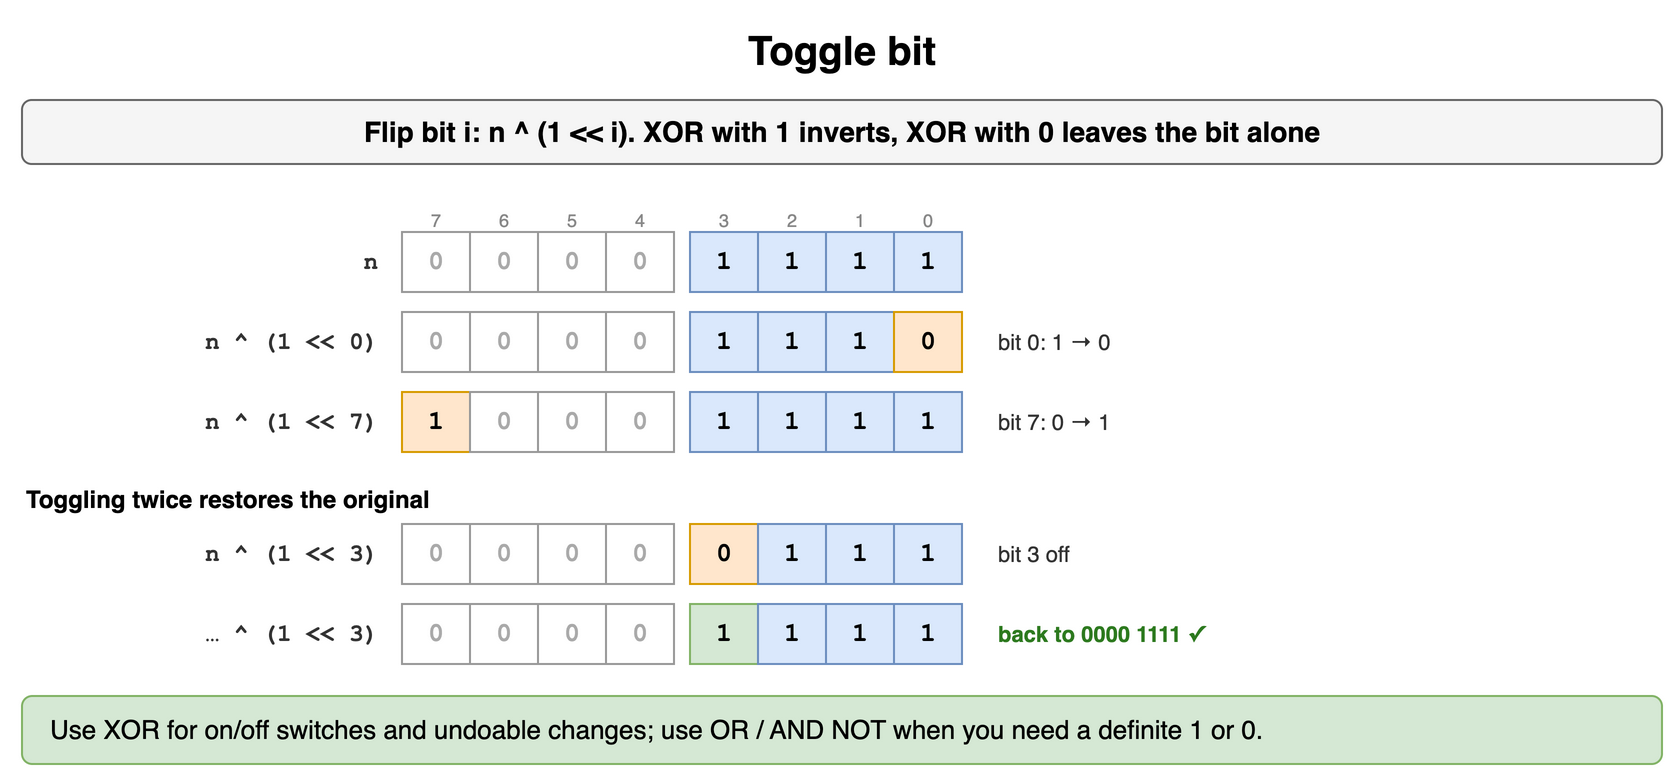

The diagram above was exported from draw.io. Its source (the exported page's mxGraphModel, read from the mxfile embedded in the PNG):
<mxGraphModel dx="900" dy="402" grid="1" gridSize="10" guides="1" tooltips="1" connect="1" arrows="1" fold="1" page="1" pageScale="1" pageWidth="900" pageHeight="402" math="0" shadow="0">
  <root>
    <mxCell id="0" />
    <mxCell id="1" parent="0" />
    <mxCell id="b101" value="Toggle bit" style="text;html=1;align=center;verticalAlign=middle;whiteSpace=wrap;fontSize=20;fontStyle=1;" vertex="1" parent="1">
      <mxGeometry x="40" y="10" width="820" height="30" as="geometry" />
    </mxCell>
    <mxCell id="b102" value="Flip bit i: n ^ (1 &lt;&lt; i). XOR with 1 inverts, XOR with 0 leaves the bit alone" style="rounded=1;whiteSpace=wrap;html=1;fillColor=#f5f5f5;strokeColor=#666666;fontStyle=1;fontSize=14;" vertex="1" parent="1">
      <mxGeometry x="40" y="50" width="820" height="32" as="geometry" />
    </mxCell>
    <mxCell id="b103" value="7" style="text;html=1;whiteSpace=wrap;fontSize=11;align=center;fontSize=9;fontColor=#888888;" vertex="1" parent="1">
      <mxGeometry x="226" y="98" width="42" height="14" as="geometry" />
    </mxCell>
    <mxCell id="b104" value="6" style="text;html=1;whiteSpace=wrap;fontSize=11;align=center;fontSize=9;fontColor=#888888;" vertex="1" parent="1">
      <mxGeometry x="260" y="98" width="42" height="14" as="geometry" />
    </mxCell>
    <mxCell id="b105" value="5" style="text;html=1;whiteSpace=wrap;fontSize=11;align=center;fontSize=9;fontColor=#888888;" vertex="1" parent="1">
      <mxGeometry x="294" y="98" width="42" height="14" as="geometry" />
    </mxCell>
    <mxCell id="b106" value="4" style="text;html=1;whiteSpace=wrap;fontSize=11;align=center;fontSize=9;fontColor=#888888;" vertex="1" parent="1">
      <mxGeometry x="328" y="98" width="42" height="14" as="geometry" />
    </mxCell>
    <mxCell id="b107" value="3" style="text;html=1;whiteSpace=wrap;fontSize=11;align=center;fontSize=9;fontColor=#888888;" vertex="1" parent="1">
      <mxGeometry x="370" y="98" width="42" height="14" as="geometry" />
    </mxCell>
    <mxCell id="b108" value="2" style="text;html=1;whiteSpace=wrap;fontSize=11;align=center;fontSize=9;fontColor=#888888;" vertex="1" parent="1">
      <mxGeometry x="404" y="98" width="42" height="14" as="geometry" />
    </mxCell>
    <mxCell id="b109" value="1" style="text;html=1;whiteSpace=wrap;fontSize=11;align=center;fontSize=9;fontColor=#888888;" vertex="1" parent="1">
      <mxGeometry x="438" y="98" width="42" height="14" as="geometry" />
    </mxCell>
    <mxCell id="b1010" value="0" style="text;html=1;whiteSpace=wrap;fontSize=11;align=center;fontSize=9;fontColor=#888888;" vertex="1" parent="1">
      <mxGeometry x="472" y="98" width="42" height="14" as="geometry" />
    </mxCell>
    <mxCell id="b1011" value="0" style="rounded=0;whiteSpace=wrap;html=1;fontFamily=Courier New;fontStyle=1;fontSize=13;fillColor=#ffffff;strokeColor=#999999;fontColor=#aaaaaa;" vertex="1" parent="1">
      <mxGeometry x="230" y="116" width="34" height="30" as="geometry" />
    </mxCell>
    <mxCell id="b1012" value="0" style="rounded=0;whiteSpace=wrap;html=1;fontFamily=Courier New;fontStyle=1;fontSize=13;fillColor=#ffffff;strokeColor=#999999;fontColor=#aaaaaa;" vertex="1" parent="1">
      <mxGeometry x="264" y="116" width="34" height="30" as="geometry" />
    </mxCell>
    <mxCell id="b1013" value="0" style="rounded=0;whiteSpace=wrap;html=1;fontFamily=Courier New;fontStyle=1;fontSize=13;fillColor=#ffffff;strokeColor=#999999;fontColor=#aaaaaa;" vertex="1" parent="1">
      <mxGeometry x="298" y="116" width="34" height="30" as="geometry" />
    </mxCell>
    <mxCell id="b1014" value="0" style="rounded=0;whiteSpace=wrap;html=1;fontFamily=Courier New;fontStyle=1;fontSize=13;fillColor=#ffffff;strokeColor=#999999;fontColor=#aaaaaa;" vertex="1" parent="1">
      <mxGeometry x="332" y="116" width="34" height="30" as="geometry" />
    </mxCell>
    <mxCell id="b1015" value="1" style="rounded=0;whiteSpace=wrap;html=1;fontFamily=Courier New;fontStyle=1;fontSize=13;fillColor=#dae8fc;strokeColor=#6c8ebf;" vertex="1" parent="1">
      <mxGeometry x="374" y="116" width="34" height="30" as="geometry" />
    </mxCell>
    <mxCell id="b1016" value="1" style="rounded=0;whiteSpace=wrap;html=1;fontFamily=Courier New;fontStyle=1;fontSize=13;fillColor=#dae8fc;strokeColor=#6c8ebf;" vertex="1" parent="1">
      <mxGeometry x="408" y="116" width="34" height="30" as="geometry" />
    </mxCell>
    <mxCell id="b1017" value="1" style="rounded=0;whiteSpace=wrap;html=1;fontFamily=Courier New;fontStyle=1;fontSize=13;fillColor=#dae8fc;strokeColor=#6c8ebf;" vertex="1" parent="1">
      <mxGeometry x="442" y="116" width="34" height="30" as="geometry" />
    </mxCell>
    <mxCell id="b1018" value="1" style="rounded=0;whiteSpace=wrap;html=1;fontFamily=Courier New;fontStyle=1;fontSize=13;fillColor=#dae8fc;strokeColor=#6c8ebf;" vertex="1" parent="1">
      <mxGeometry x="476" y="116" width="34" height="30" as="geometry" />
    </mxCell>
    <mxCell id="b1019" value="n" style="text;html=1;whiteSpace=wrap;fontSize=11;align=right;verticalAlign=middle;fontStyle=1;fontSize=12;fontFamily=Courier New;fontColor=#333333;" vertex="1" parent="1">
      <mxGeometry x="70" y="116" width="150" height="30" as="geometry" />
    </mxCell>
    <mxCell id="b1020" value="0" style="rounded=0;whiteSpace=wrap;html=1;fontFamily=Courier New;fontStyle=1;fontSize=13;fillColor=#ffffff;strokeColor=#999999;fontColor=#aaaaaa;" vertex="1" parent="1">
      <mxGeometry x="230" y="156" width="34" height="30" as="geometry" />
    </mxCell>
    <mxCell id="b1021" value="0" style="rounded=0;whiteSpace=wrap;html=1;fontFamily=Courier New;fontStyle=1;fontSize=13;fillColor=#ffffff;strokeColor=#999999;fontColor=#aaaaaa;" vertex="1" parent="1">
      <mxGeometry x="264" y="156" width="34" height="30" as="geometry" />
    </mxCell>
    <mxCell id="b1022" value="0" style="rounded=0;whiteSpace=wrap;html=1;fontFamily=Courier New;fontStyle=1;fontSize=13;fillColor=#ffffff;strokeColor=#999999;fontColor=#aaaaaa;" vertex="1" parent="1">
      <mxGeometry x="298" y="156" width="34" height="30" as="geometry" />
    </mxCell>
    <mxCell id="b1023" value="0" style="rounded=0;whiteSpace=wrap;html=1;fontFamily=Courier New;fontStyle=1;fontSize=13;fillColor=#ffffff;strokeColor=#999999;fontColor=#aaaaaa;" vertex="1" parent="1">
      <mxGeometry x="332" y="156" width="34" height="30" as="geometry" />
    </mxCell>
    <mxCell id="b1024" value="1" style="rounded=0;whiteSpace=wrap;html=1;fontFamily=Courier New;fontStyle=1;fontSize=13;fillColor=#dae8fc;strokeColor=#6c8ebf;" vertex="1" parent="1">
      <mxGeometry x="374" y="156" width="34" height="30" as="geometry" />
    </mxCell>
    <mxCell id="b1025" value="1" style="rounded=0;whiteSpace=wrap;html=1;fontFamily=Courier New;fontStyle=1;fontSize=13;fillColor=#dae8fc;strokeColor=#6c8ebf;" vertex="1" parent="1">
      <mxGeometry x="408" y="156" width="34" height="30" as="geometry" />
    </mxCell>
    <mxCell id="b1026" value="1" style="rounded=0;whiteSpace=wrap;html=1;fontFamily=Courier New;fontStyle=1;fontSize=13;fillColor=#dae8fc;strokeColor=#6c8ebf;" vertex="1" parent="1">
      <mxGeometry x="442" y="156" width="34" height="30" as="geometry" />
    </mxCell>
    <mxCell id="b1027" value="0" style="rounded=0;whiteSpace=wrap;html=1;fontFamily=Courier New;fontStyle=1;fontSize=13;fillColor=#ffe6cc;strokeColor=#d79b00;" vertex="1" parent="1">
      <mxGeometry x="476" y="156" width="34" height="30" as="geometry" />
    </mxCell>
    <mxCell id="b1028" value="n ^ (1 &lt;&lt; 0)" style="text;html=1;whiteSpace=wrap;fontSize=11;align=right;verticalAlign=middle;fontStyle=1;fontSize=12;fontFamily=Courier New;fontColor=#333333;" vertex="1" parent="1">
      <mxGeometry x="70" y="156" width="150" height="30" as="geometry" />
    </mxCell>
    <mxCell id="b1029" value="bit 0: 1 → 0" style="text;html=1;whiteSpace=wrap;fontSize=11;align=left;verticalAlign=middle;fontColor=#333333;" vertex="1" parent="1">
      <mxGeometry x="526" y="156" width="330" height="30" as="geometry" />
    </mxCell>
    <mxCell id="b1030" value="1" style="rounded=0;whiteSpace=wrap;html=1;fontFamily=Courier New;fontStyle=1;fontSize=13;fillColor=#ffe6cc;strokeColor=#d79b00;" vertex="1" parent="1">
      <mxGeometry x="230" y="196" width="34" height="30" as="geometry" />
    </mxCell>
    <mxCell id="b1031" value="0" style="rounded=0;whiteSpace=wrap;html=1;fontFamily=Courier New;fontStyle=1;fontSize=13;fillColor=#ffffff;strokeColor=#999999;fontColor=#aaaaaa;" vertex="1" parent="1">
      <mxGeometry x="264" y="196" width="34" height="30" as="geometry" />
    </mxCell>
    <mxCell id="b1032" value="0" style="rounded=0;whiteSpace=wrap;html=1;fontFamily=Courier New;fontStyle=1;fontSize=13;fillColor=#ffffff;strokeColor=#999999;fontColor=#aaaaaa;" vertex="1" parent="1">
      <mxGeometry x="298" y="196" width="34" height="30" as="geometry" />
    </mxCell>
    <mxCell id="b1033" value="0" style="rounded=0;whiteSpace=wrap;html=1;fontFamily=Courier New;fontStyle=1;fontSize=13;fillColor=#ffffff;strokeColor=#999999;fontColor=#aaaaaa;" vertex="1" parent="1">
      <mxGeometry x="332" y="196" width="34" height="30" as="geometry" />
    </mxCell>
    <mxCell id="b1034" value="1" style="rounded=0;whiteSpace=wrap;html=1;fontFamily=Courier New;fontStyle=1;fontSize=13;fillColor=#dae8fc;strokeColor=#6c8ebf;" vertex="1" parent="1">
      <mxGeometry x="374" y="196" width="34" height="30" as="geometry" />
    </mxCell>
    <mxCell id="b1035" value="1" style="rounded=0;whiteSpace=wrap;html=1;fontFamily=Courier New;fontStyle=1;fontSize=13;fillColor=#dae8fc;strokeColor=#6c8ebf;" vertex="1" parent="1">
      <mxGeometry x="408" y="196" width="34" height="30" as="geometry" />
    </mxCell>
    <mxCell id="b1036" value="1" style="rounded=0;whiteSpace=wrap;html=1;fontFamily=Courier New;fontStyle=1;fontSize=13;fillColor=#dae8fc;strokeColor=#6c8ebf;" vertex="1" parent="1">
      <mxGeometry x="442" y="196" width="34" height="30" as="geometry" />
    </mxCell>
    <mxCell id="b1037" value="1" style="rounded=0;whiteSpace=wrap;html=1;fontFamily=Courier New;fontStyle=1;fontSize=13;fillColor=#dae8fc;strokeColor=#6c8ebf;" vertex="1" parent="1">
      <mxGeometry x="476" y="196" width="34" height="30" as="geometry" />
    </mxCell>
    <mxCell id="b1038" value="n ^ (1 &lt;&lt; 7)" style="text;html=1;whiteSpace=wrap;fontSize=11;align=right;verticalAlign=middle;fontStyle=1;fontSize=12;fontFamily=Courier New;fontColor=#333333;" vertex="1" parent="1">
      <mxGeometry x="70" y="196" width="150" height="30" as="geometry" />
    </mxCell>
    <mxCell id="b1039" value="bit 7: 0 → 1" style="text;html=1;whiteSpace=wrap;fontSize=11;align=left;verticalAlign=middle;fontColor=#333333;" vertex="1" parent="1">
      <mxGeometry x="526" y="196" width="330" height="30" as="geometry" />
    </mxCell>
    <mxCell id="b1040" value="Toggling twice restores the original" style="text;html=1;whiteSpace=wrap;fontSize=11;fontStyle=1;fontSize=12;" vertex="1" parent="1">
      <mxGeometry x="40" y="236" width="820" height="18" as="geometry" />
    </mxCell>
    <mxCell id="b1041" value="0" style="rounded=0;whiteSpace=wrap;html=1;fontFamily=Courier New;fontStyle=1;fontSize=13;fillColor=#ffffff;strokeColor=#999999;fontColor=#aaaaaa;" vertex="1" parent="1">
      <mxGeometry x="230" y="262" width="34" height="30" as="geometry" />
    </mxCell>
    <mxCell id="b1042" value="0" style="rounded=0;whiteSpace=wrap;html=1;fontFamily=Courier New;fontStyle=1;fontSize=13;fillColor=#ffffff;strokeColor=#999999;fontColor=#aaaaaa;" vertex="1" parent="1">
      <mxGeometry x="264" y="262" width="34" height="30" as="geometry" />
    </mxCell>
    <mxCell id="b1043" value="0" style="rounded=0;whiteSpace=wrap;html=1;fontFamily=Courier New;fontStyle=1;fontSize=13;fillColor=#ffffff;strokeColor=#999999;fontColor=#aaaaaa;" vertex="1" parent="1">
      <mxGeometry x="298" y="262" width="34" height="30" as="geometry" />
    </mxCell>
    <mxCell id="b1044" value="0" style="rounded=0;whiteSpace=wrap;html=1;fontFamily=Courier New;fontStyle=1;fontSize=13;fillColor=#ffffff;strokeColor=#999999;fontColor=#aaaaaa;" vertex="1" parent="1">
      <mxGeometry x="332" y="262" width="34" height="30" as="geometry" />
    </mxCell>
    <mxCell id="b1045" value="0" style="rounded=0;whiteSpace=wrap;html=1;fontFamily=Courier New;fontStyle=1;fontSize=13;fillColor=#ffe6cc;strokeColor=#d79b00;" vertex="1" parent="1">
      <mxGeometry x="374" y="262" width="34" height="30" as="geometry" />
    </mxCell>
    <mxCell id="b1046" value="1" style="rounded=0;whiteSpace=wrap;html=1;fontFamily=Courier New;fontStyle=1;fontSize=13;fillColor=#dae8fc;strokeColor=#6c8ebf;" vertex="1" parent="1">
      <mxGeometry x="408" y="262" width="34" height="30" as="geometry" />
    </mxCell>
    <mxCell id="b1047" value="1" style="rounded=0;whiteSpace=wrap;html=1;fontFamily=Courier New;fontStyle=1;fontSize=13;fillColor=#dae8fc;strokeColor=#6c8ebf;" vertex="1" parent="1">
      <mxGeometry x="442" y="262" width="34" height="30" as="geometry" />
    </mxCell>
    <mxCell id="b1048" value="1" style="rounded=0;whiteSpace=wrap;html=1;fontFamily=Courier New;fontStyle=1;fontSize=13;fillColor=#dae8fc;strokeColor=#6c8ebf;" vertex="1" parent="1">
      <mxGeometry x="476" y="262" width="34" height="30" as="geometry" />
    </mxCell>
    <mxCell id="b1049" value="n ^ (1 &lt;&lt; 3)" style="text;html=1;whiteSpace=wrap;fontSize=11;align=right;verticalAlign=middle;fontStyle=1;fontSize=12;fontFamily=Courier New;fontColor=#333333;" vertex="1" parent="1">
      <mxGeometry x="70" y="262" width="150" height="30" as="geometry" />
    </mxCell>
    <mxCell id="b1050" value="bit 3 off" style="text;html=1;whiteSpace=wrap;fontSize=11;align=left;verticalAlign=middle;fontColor=#333333;" vertex="1" parent="1">
      <mxGeometry x="526" y="262" width="330" height="30" as="geometry" />
    </mxCell>
    <mxCell id="b1051" value="0" style="rounded=0;whiteSpace=wrap;html=1;fontFamily=Courier New;fontStyle=1;fontSize=13;fillColor=#ffffff;strokeColor=#999999;fontColor=#aaaaaa;" vertex="1" parent="1">
      <mxGeometry x="230" y="302" width="34" height="30" as="geometry" />
    </mxCell>
    <mxCell id="b1052" value="0" style="rounded=0;whiteSpace=wrap;html=1;fontFamily=Courier New;fontStyle=1;fontSize=13;fillColor=#ffffff;strokeColor=#999999;fontColor=#aaaaaa;" vertex="1" parent="1">
      <mxGeometry x="264" y="302" width="34" height="30" as="geometry" />
    </mxCell>
    <mxCell id="b1053" value="0" style="rounded=0;whiteSpace=wrap;html=1;fontFamily=Courier New;fontStyle=1;fontSize=13;fillColor=#ffffff;strokeColor=#999999;fontColor=#aaaaaa;" vertex="1" parent="1">
      <mxGeometry x="298" y="302" width="34" height="30" as="geometry" />
    </mxCell>
    <mxCell id="b1054" value="0" style="rounded=0;whiteSpace=wrap;html=1;fontFamily=Courier New;fontStyle=1;fontSize=13;fillColor=#ffffff;strokeColor=#999999;fontColor=#aaaaaa;" vertex="1" parent="1">
      <mxGeometry x="332" y="302" width="34" height="30" as="geometry" />
    </mxCell>
    <mxCell id="b1055" value="1" style="rounded=0;whiteSpace=wrap;html=1;fontFamily=Courier New;fontStyle=1;fontSize=13;fillColor=#d5e8d4;strokeColor=#82b366;" vertex="1" parent="1">
      <mxGeometry x="374" y="302" width="34" height="30" as="geometry" />
    </mxCell>
    <mxCell id="b1056" value="1" style="rounded=0;whiteSpace=wrap;html=1;fontFamily=Courier New;fontStyle=1;fontSize=13;fillColor=#dae8fc;strokeColor=#6c8ebf;" vertex="1" parent="1">
      <mxGeometry x="408" y="302" width="34" height="30" as="geometry" />
    </mxCell>
    <mxCell id="b1057" value="1" style="rounded=0;whiteSpace=wrap;html=1;fontFamily=Courier New;fontStyle=1;fontSize=13;fillColor=#dae8fc;strokeColor=#6c8ebf;" vertex="1" parent="1">
      <mxGeometry x="442" y="302" width="34" height="30" as="geometry" />
    </mxCell>
    <mxCell id="b1058" value="1" style="rounded=0;whiteSpace=wrap;html=1;fontFamily=Courier New;fontStyle=1;fontSize=13;fillColor=#dae8fc;strokeColor=#6c8ebf;" vertex="1" parent="1">
      <mxGeometry x="476" y="302" width="34" height="30" as="geometry" />
    </mxCell>
    <mxCell id="b1059" value="… ^ (1 &lt;&lt; 3)" style="text;html=1;whiteSpace=wrap;fontSize=11;align=right;verticalAlign=middle;fontStyle=1;fontSize=12;fontFamily=Courier New;fontColor=#333333;" vertex="1" parent="1">
      <mxGeometry x="70" y="302" width="150" height="30" as="geometry" />
    </mxCell>
    <mxCell id="b1060" value="back to 0000 1111 ✓" style="text;html=1;whiteSpace=wrap;fontSize=11;align=left;verticalAlign=middle;fontColor=#2d7a1f;fontStyle=1;" vertex="1" parent="1">
      <mxGeometry x="526" y="302" width="330" height="30" as="geometry" />
    </mxCell>
    <mxCell id="b1061" value="Use XOR for on/off switches and undoable changes; use OR / AND NOT when you need a definite 1 or 0." style="rounded=1;whiteSpace=wrap;html=1;fillColor=#d5e8d4;strokeColor=#82b366;fontSize=13;align=left;spacingLeft=12;" vertex="1" parent="1">
      <mxGeometry x="40" y="348" width="820" height="34" as="geometry" />
    </mxCell>
  </root>
</mxGraphModel>